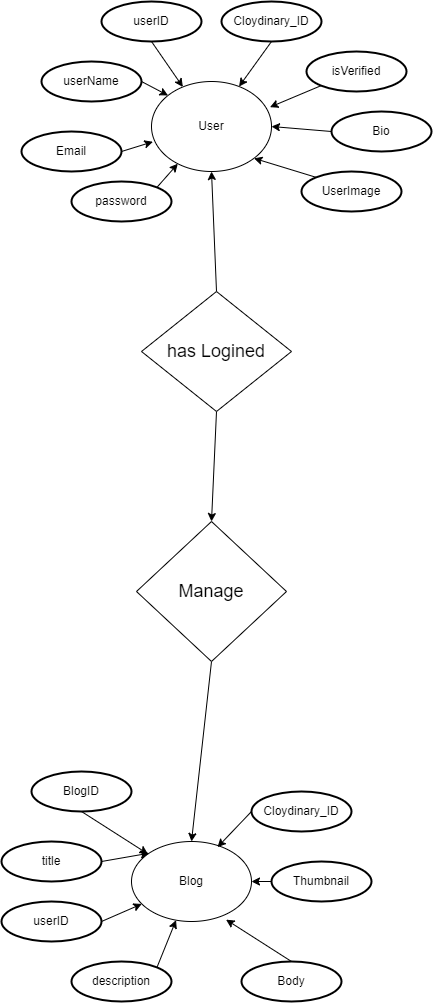

The diagram above was exported from draw.io. Its source (the exported page's mxGraphModel, read from the mxfile embedded in the PNG):
<mxGraphModel dx="2377" dy="1669" grid="1" gridSize="10" guides="1" tooltips="1" connect="1" arrows="1" fold="1" page="1" pageScale="1" pageWidth="850" pageHeight="1100" math="0" shadow="0">
  <root>
    <mxCell id="0" />
    <mxCell id="1" parent="0" />
    <mxCell id="131" style="edgeStyle=none;html=1;exitX=0.5;exitY=0;exitDx=0;exitDy=0;fontSize=18;entryX=0.5;entryY=1;entryDx=0;entryDy=0;" edge="1" parent="1" source="44" target="153">
      <mxGeometry relative="1" as="geometry">
        <mxPoint x="530" y="220" as="targetPoint" />
      </mxGeometry>
    </mxCell>
    <mxCell id="170" style="edgeStyle=none;html=1;exitX=0.5;exitY=1;exitDx=0;exitDy=0;entryX=0.5;entryY=0;entryDx=0;entryDy=0;fontSize=18;" edge="1" parent="1" source="44" target="132">
      <mxGeometry relative="1" as="geometry" />
    </mxCell>
    <mxCell id="44" value="has Logined" style="rhombus;whiteSpace=wrap;html=1;fontSize=18;" vertex="1" parent="1">
      <mxGeometry x="460" y="310" width="150" height="120" as="geometry" />
    </mxCell>
    <mxCell id="60" style="edgeStyle=none;html=1;exitX=0.5;exitY=1;exitDx=0;exitDy=0;exitPerimeter=0;fontSize=18;" edge="1" source="61" target="62" parent="1">
      <mxGeometry relative="1" as="geometry" />
    </mxCell>
    <mxCell id="61" value="BlogID" style="strokeWidth=2;html=1;shape=mxgraph.flowchart.start_1;whiteSpace=wrap;" vertex="1" parent="1">
      <mxGeometry x="350" y="790" width="100" height="40" as="geometry" />
    </mxCell>
    <mxCell id="62" value="Blog" style="ellipse;whiteSpace=wrap;html=1;" vertex="1" parent="1">
      <mxGeometry x="450" y="860" width="120" height="80" as="geometry" />
    </mxCell>
    <mxCell id="63" style="edgeStyle=none;html=1;exitX=1;exitY=0.5;exitDx=0;exitDy=0;exitPerimeter=0;entryX=0;entryY=0;entryDx=0;entryDy=0;fontSize=18;" edge="1" source="64" target="62" parent="1">
      <mxGeometry relative="1" as="geometry" />
    </mxCell>
    <mxCell id="64" value="title" style="strokeWidth=2;html=1;shape=mxgraph.flowchart.start_1;whiteSpace=wrap;" vertex="1" parent="1">
      <mxGeometry x="320" y="860" width="100" height="40" as="geometry" />
    </mxCell>
    <mxCell id="65" style="edgeStyle=none;html=1;exitX=0.855;exitY=0.145;exitDx=0;exitDy=0;exitPerimeter=0;fontSize=18;" edge="1" source="66" target="62" parent="1">
      <mxGeometry relative="1" as="geometry" />
    </mxCell>
    <mxCell id="66" value="description" style="strokeWidth=2;html=1;shape=mxgraph.flowchart.start_1;whiteSpace=wrap;" vertex="1" parent="1">
      <mxGeometry x="390" y="980" width="100" height="40" as="geometry" />
    </mxCell>
    <mxCell id="67" style="edgeStyle=none;html=1;exitX=0.5;exitY=0;exitDx=0;exitDy=0;exitPerimeter=0;entryX=0.788;entryY=0.977;entryDx=0;entryDy=0;fontSize=18;entryPerimeter=0;" edge="1" source="68" target="62" parent="1">
      <mxGeometry relative="1" as="geometry" />
    </mxCell>
    <mxCell id="68" value="Body" style="strokeWidth=2;html=1;shape=mxgraph.flowchart.start_1;whiteSpace=wrap;" vertex="1" parent="1">
      <mxGeometry x="560" y="980" width="100" height="40" as="geometry" />
    </mxCell>
    <mxCell id="69" style="edgeStyle=none;html=1;exitX=0;exitY=0.5;exitDx=0;exitDy=0;exitPerimeter=0;entryX=1;entryY=0.5;entryDx=0;entryDy=0;fontSize=18;" edge="1" source="70" target="62" parent="1">
      <mxGeometry relative="1" as="geometry" />
    </mxCell>
    <mxCell id="70" value="Thumbnail" style="strokeWidth=2;html=1;shape=mxgraph.flowchart.start_1;whiteSpace=wrap;" vertex="1" parent="1">
      <mxGeometry x="590" y="880" width="100" height="40" as="geometry" />
    </mxCell>
    <mxCell id="71" style="edgeStyle=none;html=1;exitX=0;exitY=0.5;exitDx=0;exitDy=0;exitPerimeter=0;entryX=0.717;entryY=0.07;entryDx=0;entryDy=0;entryPerimeter=0;fontSize=18;" edge="1" source="72" target="62" parent="1">
      <mxGeometry relative="1" as="geometry" />
    </mxCell>
    <mxCell id="72" value="Cloydinary_ID" style="strokeWidth=2;html=1;shape=mxgraph.flowchart.start_1;whiteSpace=wrap;" vertex="1" parent="1">
      <mxGeometry x="570" y="810" width="100" height="40" as="geometry" />
    </mxCell>
    <mxCell id="73" style="edgeStyle=none;html=1;exitX=1;exitY=0.5;exitDx=0;exitDy=0;exitPerimeter=0;fontSize=18;" edge="1" source="74" target="62" parent="1">
      <mxGeometry relative="1" as="geometry" />
    </mxCell>
    <mxCell id="74" value="userID" style="strokeWidth=2;html=1;shape=mxgraph.flowchart.start_1;whiteSpace=wrap;" vertex="1" parent="1">
      <mxGeometry x="320" y="920" width="100" height="40" as="geometry" />
    </mxCell>
    <mxCell id="169" style="edgeStyle=none;html=1;exitX=0.5;exitY=1;exitDx=0;exitDy=0;entryX=0.5;entryY=0;entryDx=0;entryDy=0;fontSize=18;" edge="1" parent="1" source="132" target="62">
      <mxGeometry relative="1" as="geometry" />
    </mxCell>
    <mxCell id="132" value="Manage" style="rhombus;whiteSpace=wrap;html=1;fontSize=18;" vertex="1" parent="1">
      <mxGeometry x="455" y="540" width="150" height="140" as="geometry" />
    </mxCell>
    <mxCell id="151" style="edgeStyle=none;html=1;exitX=0.5;exitY=1;exitDx=0;exitDy=0;exitPerimeter=0;fontSize=18;" edge="1" source="152" target="153" parent="1">
      <mxGeometry relative="1" as="geometry" />
    </mxCell>
    <mxCell id="152" value="userID" style="strokeWidth=2;html=1;shape=mxgraph.flowchart.start_1;whiteSpace=wrap;" vertex="1" parent="1">
      <mxGeometry x="420" y="20" width="100" height="40" as="geometry" />
    </mxCell>
    <mxCell id="153" value="User" style="ellipse;whiteSpace=wrap;html=1;" vertex="1" parent="1">
      <mxGeometry x="470" y="100" width="120" height="90" as="geometry" />
    </mxCell>
    <mxCell id="154" style="edgeStyle=none;html=1;exitX=1;exitY=0.5;exitDx=0;exitDy=0;exitPerimeter=0;entryX=0;entryY=0;entryDx=0;entryDy=0;fontSize=18;" edge="1" source="155" target="153" parent="1">
      <mxGeometry relative="1" as="geometry" />
    </mxCell>
    <mxCell id="155" value="userName" style="strokeWidth=2;html=1;shape=mxgraph.flowchart.start_1;whiteSpace=wrap;" vertex="1" parent="1">
      <mxGeometry x="360" y="80" width="100" height="40" as="geometry" />
    </mxCell>
    <mxCell id="156" style="edgeStyle=none;html=1;exitX=1;exitY=0.5;exitDx=0;exitDy=0;exitPerimeter=0;entryX=0.011;entryY=0.67;entryDx=0;entryDy=0;entryPerimeter=0;fontSize=18;" edge="1" source="157" target="153" parent="1">
      <mxGeometry relative="1" as="geometry" />
    </mxCell>
    <mxCell id="157" value="Email" style="strokeWidth=2;html=1;shape=mxgraph.flowchart.start_1;whiteSpace=wrap;" vertex="1" parent="1">
      <mxGeometry x="340" y="150" width="100" height="40" as="geometry" />
    </mxCell>
    <mxCell id="158" style="edgeStyle=none;html=1;exitX=0.855;exitY=0.145;exitDx=0;exitDy=0;exitPerimeter=0;fontSize=18;" edge="1" source="159" target="153" parent="1">
      <mxGeometry relative="1" as="geometry" />
    </mxCell>
    <mxCell id="159" value="password" style="strokeWidth=2;html=1;shape=mxgraph.flowchart.start_1;whiteSpace=wrap;" vertex="1" parent="1">
      <mxGeometry x="390" y="200" width="100" height="40" as="geometry" />
    </mxCell>
    <mxCell id="160" style="edgeStyle=none;html=1;exitX=0.145;exitY=0.145;exitDx=0;exitDy=0;exitPerimeter=0;entryX=1;entryY=1;entryDx=0;entryDy=0;fontSize=18;" edge="1" source="161" target="153" parent="1">
      <mxGeometry relative="1" as="geometry" />
    </mxCell>
    <mxCell id="161" value="UserImage" style="strokeWidth=2;html=1;shape=mxgraph.flowchart.start_1;whiteSpace=wrap;" vertex="1" parent="1">
      <mxGeometry x="620" y="190" width="100" height="40" as="geometry" />
    </mxCell>
    <mxCell id="162" style="edgeStyle=none;html=1;exitX=0.5;exitY=0;exitDx=0;exitDy=0;exitPerimeter=0;fontSize=18;" edge="1" source="164" parent="1">
      <mxGeometry relative="1" as="geometry">
        <mxPoint x="690" y="160" as="targetPoint" />
      </mxGeometry>
    </mxCell>
    <mxCell id="163" style="edgeStyle=none;html=1;exitX=0;exitY=0.5;exitDx=0;exitDy=0;exitPerimeter=0;entryX=1;entryY=0.5;entryDx=0;entryDy=0;fontSize=18;" edge="1" source="164" target="153" parent="1">
      <mxGeometry relative="1" as="geometry" />
    </mxCell>
    <mxCell id="164" value="Bio" style="strokeWidth=2;html=1;shape=mxgraph.flowchart.start_1;whiteSpace=wrap;" vertex="1" parent="1">
      <mxGeometry x="650" y="130" width="100" height="40" as="geometry" />
    </mxCell>
    <mxCell id="165" style="edgeStyle=none;html=1;exitX=0.145;exitY=0.855;exitDx=0;exitDy=0;exitPerimeter=0;entryX=0.987;entryY=0.285;entryDx=0;entryDy=0;entryPerimeter=0;fontSize=18;" edge="1" source="166" target="153" parent="1">
      <mxGeometry relative="1" as="geometry" />
    </mxCell>
    <mxCell id="166" value="isVerified" style="strokeWidth=2;html=1;shape=mxgraph.flowchart.start_1;whiteSpace=wrap;" vertex="1" parent="1">
      <mxGeometry x="625" y="70" width="100" height="40" as="geometry" />
    </mxCell>
    <mxCell id="167" style="edgeStyle=none;html=1;exitX=0.5;exitY=1;exitDx=0;exitDy=0;exitPerimeter=0;fontSize=18;" edge="1" source="168" target="153" parent="1">
      <mxGeometry relative="1" as="geometry" />
    </mxCell>
    <mxCell id="168" value="Cloydinary_ID" style="strokeWidth=2;html=1;shape=mxgraph.flowchart.start_1;whiteSpace=wrap;" vertex="1" parent="1">
      <mxGeometry x="540" y="20" width="100" height="40" as="geometry" />
    </mxCell>
  </root>
</mxGraphModel>